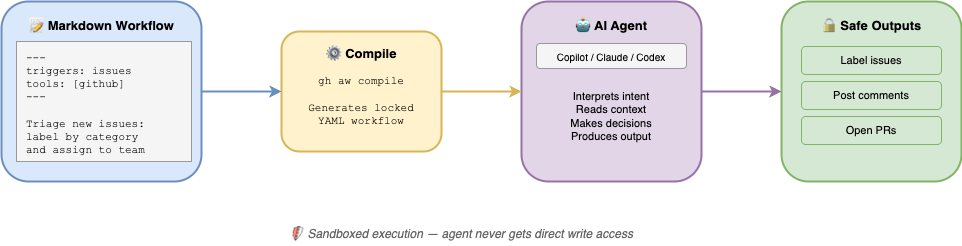

The diagram above was exported from draw.io. Its source (the exported page's mxGraphModel, read from the mxfile embedded in the PNG):
<mxGraphModel dx="625" dy="289" grid="1" gridSize="10" guides="1" tooltips="1" connect="1" arrows="1" fold="1" page="1" pageScale="1" pageWidth="1100" pageHeight="400" math="0" shadow="0">
  <root>
    <mxCell id="0" />
    <mxCell id="1" parent="0" />
    <mxCell id="10" value="" style="rounded=1;whiteSpace=wrap;html=1;fillColor=#dae8fc;strokeColor=#6c8ebf;strokeWidth=2;" parent="1" vertex="1">
      <mxGeometry x="40" y="50" width="200" height="180" as="geometry" />
    </mxCell>
    <mxCell id="11" value="📝 Markdown Workflow" style="text;html=1;align=center;verticalAlign=top;whiteSpace=wrap;rounded=0;fontStyle=1;fontSize=13;" parent="1" vertex="1">
      <mxGeometry x="50" y="60" width="180" height="25" as="geometry" />
    </mxCell>
    <mxCell id="12" value="---&#10;triggers: issues&#10;tools: [github]&#10;---&#10;&#10;Triage new issues:&#10;label by category&#10;and assign to team" style="rounded=0;whiteSpace=wrap;html=1;fillColor=#f5f5f5;strokeColor=#999999;fontSize=11;fontFamily=Courier New;align=left;spacingLeft=8;spacingTop=5;" parent="1" vertex="1">
      <mxGeometry x="55" y="90" width="175" height="120" as="geometry" />
    </mxCell>
    <mxCell id="20" value="" style="rounded=1;whiteSpace=wrap;html=1;fillColor=#fff2cc;strokeColor=#d6b656;strokeWidth=2;" parent="1" vertex="1">
      <mxGeometry x="320" y="80" width="160" height="120" as="geometry" />
    </mxCell>
    <mxCell id="21" value="⚙ Compile" style="text;html=1;align=center;verticalAlign=top;whiteSpace=wrap;rounded=0;fontStyle=1;fontSize=13;" parent="1" vertex="1">
      <mxGeometry x="345" y="88" width="110" height="25" as="geometry" />
    </mxCell>
    <mxCell id="22" value="gh aw compile&#10;&#10;Generates locked&#10;YAML workflow" style="text;html=1;align=center;verticalAlign=middle;whiteSpace=wrap;rounded=0;fontSize=11;fontFamily=Courier New;" parent="1" vertex="1">
      <mxGeometry x="330" y="115" width="140" height="70" as="geometry" />
    </mxCell>
    <mxCell id="30" value="" style="rounded=1;whiteSpace=wrap;html=1;fillColor=#e1d5e7;strokeColor=#9673a6;strokeWidth=2;" parent="1" vertex="1">
      <mxGeometry x="560" y="50" width="180" height="180" as="geometry" />
    </mxCell>
    <mxCell id="31" value="🤖 AI Agent" style="text;html=1;align=center;verticalAlign=top;whiteSpace=wrap;rounded=0;fontStyle=1;fontSize=13;" parent="1" vertex="1">
      <mxGeometry x="590" y="60" width="120" height="25" as="geometry" />
    </mxCell>
    <mxCell id="32" value="Copilot / Claude / Codex" style="rounded=1;whiteSpace=wrap;html=1;fillColor=#f5f5f5;strokeColor=#999999;fontSize=10;" parent="1" vertex="1">
      <mxGeometry x="575" y="92" width="150" height="25" as="geometry" />
    </mxCell>
    <mxCell id="33" value="Interprets intent&#10;Reads context&#10;Makes decisions&#10;Produces output" style="text;html=1;align=center;verticalAlign=middle;whiteSpace=wrap;rounded=0;fontSize=11;" parent="1" vertex="1">
      <mxGeometry x="580" y="125" width="140" height="80" as="geometry" />
    </mxCell>
    <mxCell id="40" value="" style="rounded=1;whiteSpace=wrap;html=1;fillColor=#d5e8d4;strokeColor=#82b366;strokeWidth=2;" parent="1" vertex="1">
      <mxGeometry x="820" y="50" width="180" height="180" as="geometry" />
    </mxCell>
    <mxCell id="41" value="🔒 Safe Outputs" style="text;html=1;align=center;verticalAlign=top;whiteSpace=wrap;rounded=0;fontStyle=1;fontSize=13;" parent="1" vertex="1">
      <mxGeometry x="845" y="60" width="130" height="25" as="geometry" />
    </mxCell>
    <mxCell id="42" value="Label issues" style="rounded=1;whiteSpace=wrap;html=1;fillColor=#d5e8d4;strokeColor=#82b366;fontSize=11;" parent="1" vertex="1">
      <mxGeometry x="840" y="95" width="140" height="28" as="geometry" />
    </mxCell>
    <mxCell id="43" value="Post comments" style="rounded=1;whiteSpace=wrap;html=1;fillColor=#d5e8d4;strokeColor=#82b366;fontSize=11;" parent="1" vertex="1">
      <mxGeometry x="840" y="130" width="140" height="28" as="geometry" />
    </mxCell>
    <mxCell id="44" value="Open PRs" style="rounded=1;whiteSpace=wrap;html=1;fillColor=#d5e8d4;strokeColor=#82b366;fontSize=11;" parent="1" vertex="1">
      <mxGeometry x="840" y="165" width="140" height="28" as="geometry" />
    </mxCell>
    <mxCell id="50" value="" style="edgeStyle=orthogonalEdgeStyle;rounded=1;strokeWidth=2;strokeColor=#6c8ebf;" parent="1" source="10" target="20" edge="1">
      <mxGeometry relative="1" as="geometry" />
    </mxCell>
    <mxCell id="51" value="" style="edgeStyle=orthogonalEdgeStyle;rounded=1;strokeWidth=2;strokeColor=#d6b656;" parent="1" source="20" target="30" edge="1">
      <mxGeometry relative="1" as="geometry" />
    </mxCell>
    <mxCell id="52" value="" style="edgeStyle=orthogonalEdgeStyle;rounded=1;strokeWidth=2;strokeColor=#9673a6;" parent="1" source="30" target="40" edge="1">
      <mxGeometry relative="1" as="geometry" />
    </mxCell>
    <mxCell id="60" value="🛡 Sandboxed execution — agent never gets direct write access" style="text;html=1;align=center;verticalAlign=middle;whiteSpace=wrap;rounded=0;fontStyle=2;fontSize=12;fontColor=#666666;" parent="1" vertex="1">
      <mxGeometry x="250" y="270" width="500" height="25" as="geometry" />
    </mxCell>
  </root>
</mxGraphModel>